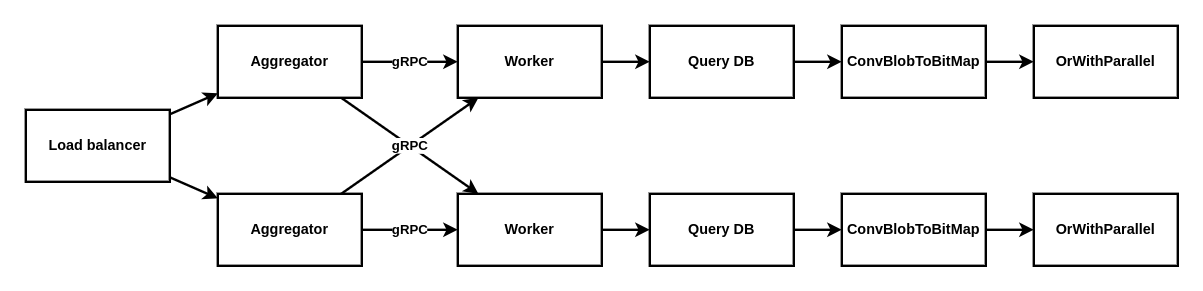

The diagram above was exported from draw.io. Its source (the exported page's mxGraphModel, read from the mxfile embedded in the PNG):
<mxGraphModel dx="1434" dy="771" grid="1" gridSize="10" guides="1" tooltips="1" connect="1" arrows="1" fold="1" page="1" pageScale="1" pageWidth="850" pageHeight="1100" math="0" shadow="0">
  <root>
    <mxCell id="0" />
    <mxCell id="1" parent="0" />
    <mxCell id="6GYe-LGHQI-h-4yCTA0L-5" value="gRPC" style="rounded=0;orthogonalLoop=1;jettySize=auto;html=1;startArrow=none;startFill=0;strokeWidth=2;fontStyle=1" edge="1" parent="1" source="6GYe-LGHQI-h-4yCTA0L-1" target="6GYe-LGHQI-h-4yCTA0L-2">
      <mxGeometry relative="1" as="geometry" />
    </mxCell>
    <mxCell id="6GYe-LGHQI-h-4yCTA0L-8" value="gRPC" style="rounded=0;orthogonalLoop=1;jettySize=auto;html=1;startArrow=none;startFill=0;strokeWidth=2;fontStyle=1" edge="1" parent="1" source="6GYe-LGHQI-h-4yCTA0L-1" target="6GYe-LGHQI-h-4yCTA0L-4">
      <mxGeometry relative="1" as="geometry" />
    </mxCell>
    <mxCell id="6GYe-LGHQI-h-4yCTA0L-1" value="Aggregator" style="rounded=0;whiteSpace=wrap;html=1;strokeWidth=2;fontStyle=1" vertex="1" parent="1">
      <mxGeometry x="320" y="220" width="120" height="60" as="geometry" />
    </mxCell>
    <mxCell id="6GYe-LGHQI-h-4yCTA0L-11" style="edgeStyle=orthogonalEdgeStyle;rounded=0;orthogonalLoop=1;jettySize=auto;html=1;strokeWidth=2;fontStyle=1" edge="1" parent="1" source="6GYe-LGHQI-h-4yCTA0L-2" target="6GYe-LGHQI-h-4yCTA0L-10">
      <mxGeometry relative="1" as="geometry" />
    </mxCell>
    <mxCell id="6GYe-LGHQI-h-4yCTA0L-2" value="Worker" style="rounded=0;whiteSpace=wrap;html=1;strokeWidth=2;fontStyle=1" vertex="1" parent="1">
      <mxGeometry x="520" y="220" width="120" height="60" as="geometry" />
    </mxCell>
    <mxCell id="6GYe-LGHQI-h-4yCTA0L-4" value="Worker" style="rounded=0;whiteSpace=wrap;html=1;strokeWidth=2;fontStyle=1" vertex="1" parent="1">
      <mxGeometry x="520" y="360" width="120" height="60" as="geometry" />
    </mxCell>
    <mxCell id="F_wr-Zdn3ILjghYSLOSQ-2" style="edgeStyle=orthogonalEdgeStyle;rounded=0;orthogonalLoop=1;jettySize=auto;html=1;strokeWidth=2;fontStyle=1" edge="1" parent="1" source="6GYe-LGHQI-h-4yCTA0L-10" target="QzfT9KA04332wB4aqnKn-1">
      <mxGeometry relative="1" as="geometry" />
    </mxCell>
    <mxCell id="6GYe-LGHQI-h-4yCTA0L-10" value="Query DB" style="rounded=0;whiteSpace=wrap;html=1;strokeWidth=2;fontStyle=1" vertex="1" parent="1">
      <mxGeometry x="680" y="220" width="120" height="60" as="geometry" />
    </mxCell>
    <mxCell id="F_wr-Zdn3ILjghYSLOSQ-3" style="edgeStyle=orthogonalEdgeStyle;rounded=0;orthogonalLoop=1;jettySize=auto;html=1;strokeWidth=2;fontStyle=1" edge="1" parent="1" source="QzfT9KA04332wB4aqnKn-1" target="F_wr-Zdn3ILjghYSLOSQ-1">
      <mxGeometry relative="1" as="geometry" />
    </mxCell>
    <mxCell id="QzfT9KA04332wB4aqnKn-1" value="ConvBlobToBitMap" style="rounded=0;whiteSpace=wrap;html=1;fontStyle=1;strokeWidth=2;" vertex="1" parent="1">
      <mxGeometry x="840" y="220" width="120" height="60" as="geometry" />
    </mxCell>
    <mxCell id="F_wr-Zdn3ILjghYSLOSQ-1" value="OrWithParallel" style="rounded=0;whiteSpace=wrap;html=1;fontStyle=1;strokeWidth=2;" vertex="1" parent="1">
      <mxGeometry x="1000" y="220" width="120" height="60" as="geometry" />
    </mxCell>
    <mxCell id="F_wr-Zdn3ILjghYSLOSQ-10" style="edgeStyle=orthogonalEdgeStyle;rounded=0;orthogonalLoop=1;jettySize=auto;html=1;strokeWidth=2;fontStyle=1" edge="1" parent="1" target="F_wr-Zdn3ILjghYSLOSQ-12" source="6GYe-LGHQI-h-4yCTA0L-4">
      <mxGeometry relative="1" as="geometry">
        <mxPoint x="660" y="390" as="sourcePoint" />
      </mxGeometry>
    </mxCell>
    <mxCell id="F_wr-Zdn3ILjghYSLOSQ-11" style="edgeStyle=orthogonalEdgeStyle;rounded=0;orthogonalLoop=1;jettySize=auto;html=1;strokeWidth=2;fontStyle=1" edge="1" parent="1" source="F_wr-Zdn3ILjghYSLOSQ-12" target="F_wr-Zdn3ILjghYSLOSQ-14">
      <mxGeometry relative="1" as="geometry" />
    </mxCell>
    <mxCell id="F_wr-Zdn3ILjghYSLOSQ-12" value="Query DB" style="rounded=0;whiteSpace=wrap;html=1;strokeWidth=2;fontStyle=1" vertex="1" parent="1">
      <mxGeometry x="680" y="360" width="120" height="60" as="geometry" />
    </mxCell>
    <mxCell id="F_wr-Zdn3ILjghYSLOSQ-13" style="edgeStyle=orthogonalEdgeStyle;rounded=0;orthogonalLoop=1;jettySize=auto;html=1;strokeWidth=2;fontStyle=1" edge="1" parent="1" source="F_wr-Zdn3ILjghYSLOSQ-14" target="F_wr-Zdn3ILjghYSLOSQ-15">
      <mxGeometry relative="1" as="geometry" />
    </mxCell>
    <mxCell id="F_wr-Zdn3ILjghYSLOSQ-14" value="ConvBlobToBitMap" style="rounded=0;whiteSpace=wrap;html=1;fontStyle=1;strokeWidth=2;" vertex="1" parent="1">
      <mxGeometry x="840" y="360" width="120" height="60" as="geometry" />
    </mxCell>
    <mxCell id="F_wr-Zdn3ILjghYSLOSQ-15" value="OrWithParallel" style="rounded=0;whiteSpace=wrap;html=1;fontStyle=1;strokeWidth=2;" vertex="1" parent="1">
      <mxGeometry x="1000" y="360" width="120" height="60" as="geometry" />
    </mxCell>
    <mxCell id="F_wr-Zdn3ILjghYSLOSQ-49" value="gRPC" style="rounded=0;orthogonalLoop=1;jettySize=auto;html=1;strokeWidth=2;fontStyle=1" edge="1" parent="1" source="F_wr-Zdn3ILjghYSLOSQ-23" target="6GYe-LGHQI-h-4yCTA0L-2">
      <mxGeometry relative="1" as="geometry" />
    </mxCell>
    <mxCell id="F_wr-Zdn3ILjghYSLOSQ-50" value="gRPC" style="rounded=0;orthogonalLoop=1;jettySize=auto;html=1;strokeWidth=2;fontStyle=1" edge="1" parent="1" source="F_wr-Zdn3ILjghYSLOSQ-23" target="6GYe-LGHQI-h-4yCTA0L-4">
      <mxGeometry relative="1" as="geometry" />
    </mxCell>
    <mxCell id="F_wr-Zdn3ILjghYSLOSQ-23" value="Aggregator" style="rounded=0;whiteSpace=wrap;html=1;strokeWidth=2;fontStyle=1" vertex="1" parent="1">
      <mxGeometry x="320" y="360" width="120" height="60" as="geometry" />
    </mxCell>
    <mxCell id="F_wr-Zdn3ILjghYSLOSQ-41" style="rounded=0;orthogonalLoop=1;jettySize=auto;html=1;strokeWidth=2;" edge="1" parent="1" source="F_wr-Zdn3ILjghYSLOSQ-40" target="6GYe-LGHQI-h-4yCTA0L-1">
      <mxGeometry relative="1" as="geometry" />
    </mxCell>
    <mxCell id="F_wr-Zdn3ILjghYSLOSQ-42" style="rounded=0;orthogonalLoop=1;jettySize=auto;html=1;strokeWidth=2;" edge="1" parent="1" source="F_wr-Zdn3ILjghYSLOSQ-40" target="F_wr-Zdn3ILjghYSLOSQ-23">
      <mxGeometry relative="1" as="geometry" />
    </mxCell>
    <mxCell id="F_wr-Zdn3ILjghYSLOSQ-40" value="Load balancer" style="rounded=0;whiteSpace=wrap;html=1;fontStyle=1;strokeWidth=2;" vertex="1" parent="1">
      <mxGeometry x="160" y="290" width="120" height="60" as="geometry" />
    </mxCell>
  </root>
</mxGraphModel>